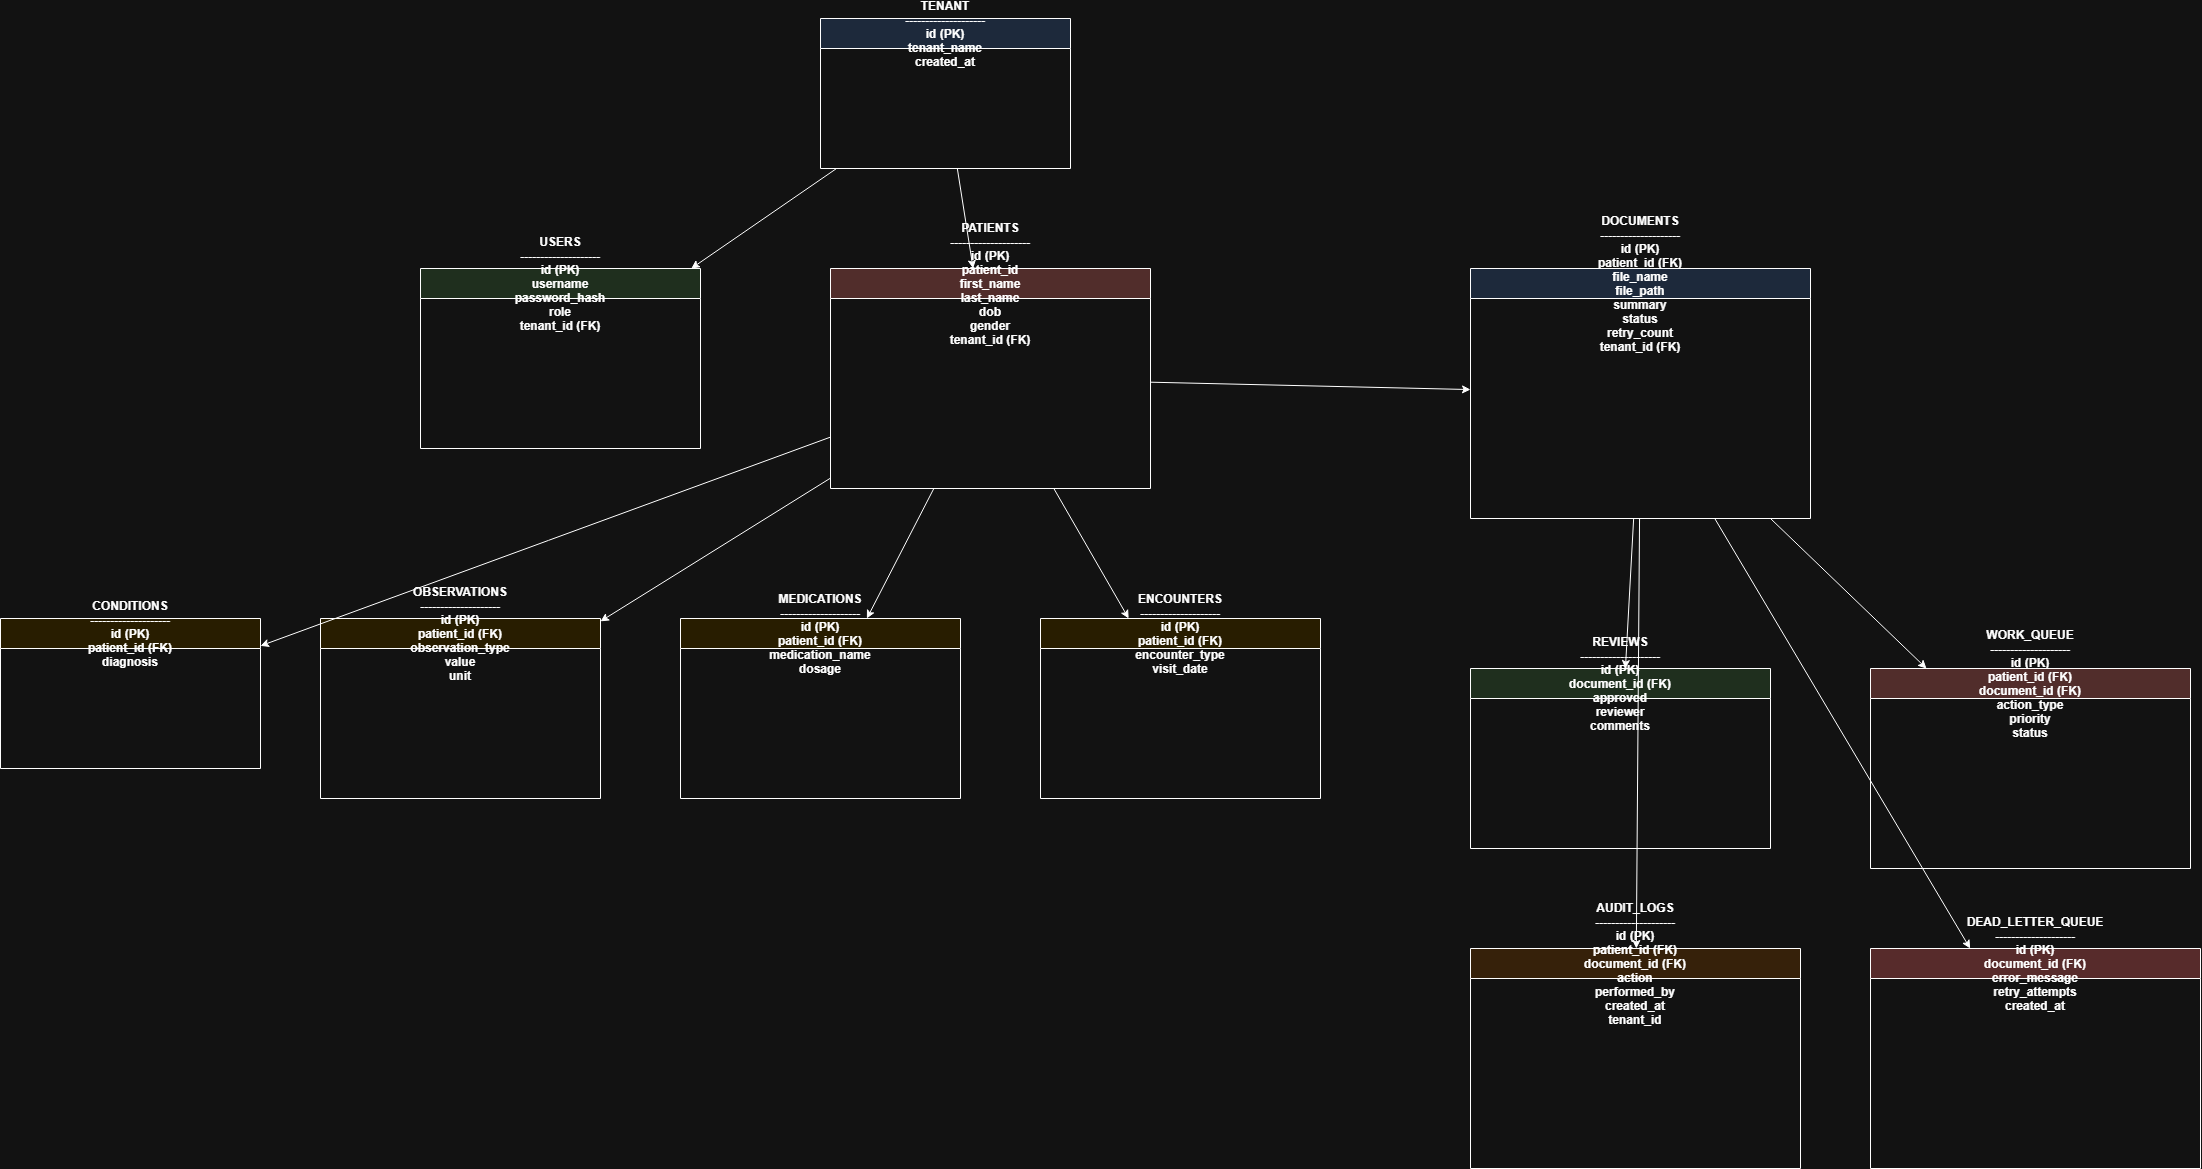

The diagram above was exported from draw.io. Its source (the exported page's mxGraphModel, read from the mxfile embedded in the PNG):
<mxGraphModel dx="2341" dy="1198" grid="1" gridSize="10" guides="1" tooltips="1" connect="1" arrows="1" fold="1" page="1" pageScale="1" pageWidth="2200" pageHeight="1600" math="0" shadow="0">
  <root>
    <mxCell id="0" />
    <mxCell id="1" parent="0" />
    <mxCell id="2" parent="1" style="swimlane;startSize=30;fillColor=#dae8fc;" value="TENANT&#10;--------------------&#10;id (PK)&#10;tenant_name&#10;created_at" vertex="1">
      <mxGeometry height="150" width="250" x="900" y="50" as="geometry" />
    </mxCell>
    <mxCell id="3" parent="1" style="swimlane;startSize=30;fillColor=#d5e8d4;" value="USERS&#10;--------------------&#10;id (PK)&#10;username&#10;password_hash&#10;role&#10;tenant_id (FK)" vertex="1">
      <mxGeometry height="180" width="280" x="500" y="300" as="geometry" />
    </mxCell>
    <mxCell id="4" parent="1" style="swimlane;startSize=30;fillColor=#f8cecc;" value="PATIENTS&#10;--------------------&#10;id (PK)&#10;patient_id&#10;first_name&#10;last_name&#10;dob&#10;gender&#10;tenant_id (FK)" vertex="1">
      <mxGeometry height="220" width="320" x="910" y="300" as="geometry" />
    </mxCell>
    <mxCell id="5" parent="1" style="swimlane;startSize=30;fillColor=#fff2cc;" value="CONDITIONS&#10;--------------------&#10;id (PK)&#10;patient_id (FK)&#10;diagnosis" vertex="1">
      <mxGeometry height="150" width="260" x="80" y="650" as="geometry" />
    </mxCell>
    <mxCell id="6" parent="1" style="swimlane;startSize=30;fillColor=#fff2cc;" value="OBSERVATIONS&#10;--------------------&#10;id (PK)&#10;patient_id (FK)&#10;observation_type&#10;value&#10;unit" vertex="1">
      <mxGeometry height="180" width="280" x="400" y="650" as="geometry" />
    </mxCell>
    <mxCell id="7" parent="1" style="swimlane;startSize=30;fillColor=#fff2cc;" value="MEDICATIONS&#10;--------------------&#10;id (PK)&#10;patient_id (FK)&#10;medication_name&#10;dosage" vertex="1">
      <mxGeometry height="180" width="280" x="760" y="650" as="geometry" />
    </mxCell>
    <mxCell id="8" parent="1" style="swimlane;startSize=30;fillColor=#fff2cc;" value="ENCOUNTERS&#10;--------------------&#10;id (PK)&#10;patient_id (FK)&#10;encounter_type&#10;visit_date" vertex="1">
      <mxGeometry height="180" width="280" x="1120" y="650" as="geometry" />
    </mxCell>
    <mxCell id="9" parent="1" style="swimlane;startSize=30;fillColor=#dae8fc;" value="DOCUMENTS&#10;--------------------&#10;id (PK)&#10;patient_id (FK)&#10;file_name&#10;file_path&#10;summary&#10;status&#10;retry_count&#10;tenant_id (FK)" vertex="1">
      <mxGeometry height="250" width="340" x="1550" y="300" as="geometry" />
    </mxCell>
    <mxCell id="10" parent="1" style="swimlane;startSize=30;fillColor=#d5e8d4;" value="REVIEWS&#10;--------------------&#10;id (PK)&#10;document_id (FK)&#10;approved&#10;reviewer&#10;comments" vertex="1">
      <mxGeometry height="180" width="300" x="1550" y="700" as="geometry" />
    </mxCell>
    <mxCell id="11" parent="1" style="swimlane;startSize=30;fillColor=#f8cecc;" value="WORK_QUEUE&#10;--------------------&#10;id (PK)&#10;patient_id (FK)&#10;document_id (FK)&#10;action_type&#10;priority&#10;status" vertex="1">
      <mxGeometry height="200" width="320" x="1950" y="700" as="geometry" />
    </mxCell>
    <mxCell id="12" parent="1" style="swimlane;startSize=30;fillColor=#ffe6cc;" value="AUDIT_LOGS&#10;--------------------&#10;id (PK)&#10;patient_id (FK)&#10;document_id (FK)&#10;action&#10;performed_by&#10;created_at&#10;tenant_id" vertex="1">
      <mxGeometry height="220" width="330" x="1550" y="980" as="geometry" />
    </mxCell>
    <mxCell id="13" parent="1" style="swimlane;startSize=30;fillColor=#ffcccc;" value="DEAD_LETTER_QUEUE&#10;--------------------&#10;id (PK)&#10;document_id (FK)&#10;error_message&#10;retry_attempts&#10;created_at" vertex="1">
      <mxGeometry height="220" width="330" x="1950" y="980" as="geometry" />
    </mxCell>
    <mxCell id="e1" edge="1" parent="1" source="2" target="3">
      <mxGeometry relative="1" as="geometry" />
    </mxCell>
    <mxCell id="e2" edge="1" parent="1" source="2" target="4">
      <mxGeometry relative="1" as="geometry" />
    </mxCell>
    <mxCell id="e3" edge="1" parent="1" source="4" target="5">
      <mxGeometry relative="1" as="geometry" />
    </mxCell>
    <mxCell id="e4" edge="1" parent="1" source="4" target="6">
      <mxGeometry relative="1" as="geometry" />
    </mxCell>
    <mxCell id="e5" edge="1" parent="1" source="4" target="7">
      <mxGeometry relative="1" as="geometry" />
    </mxCell>
    <mxCell id="e6" edge="1" parent="1" source="4" target="8">
      <mxGeometry relative="1" as="geometry" />
    </mxCell>
    <mxCell id="e7" edge="1" parent="1" source="4" target="9">
      <mxGeometry relative="1" as="geometry" />
    </mxCell>
    <mxCell id="e8" edge="1" parent="1" source="9" target="10">
      <mxGeometry relative="1" as="geometry" />
    </mxCell>
    <mxCell id="e9" edge="1" parent="1" source="9" target="11">
      <mxGeometry relative="1" as="geometry" />
    </mxCell>
    <mxCell id="e10" edge="1" parent="1" source="9" target="12">
      <mxGeometry relative="1" as="geometry" />
    </mxCell>
    <mxCell id="e11" edge="1" parent="1" source="9" target="13">
      <mxGeometry relative="1" as="geometry" />
    </mxCell>
  </root>
</mxGraphModel>